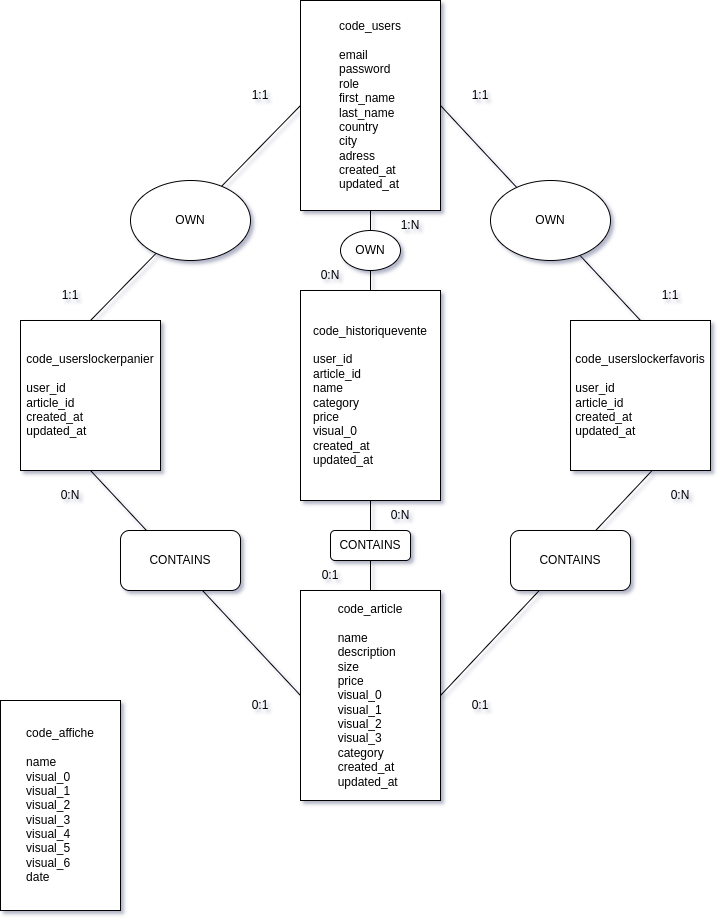

The diagram above was exported from draw.io. Its source (the exported page's mxGraphModel, read from the mxfile embedded in the PNG):
<mxGraphModel dx="2062" dy="1161" grid="1" gridSize="10" guides="1" tooltips="1" connect="1" arrows="1" fold="1" page="1" pageScale="1" pageWidth="827" pageHeight="1169" math="0" shadow="0">
  <root>
    <mxCell id="0" />
    <mxCell id="1" parent="0" />
    <mxCell id="y6NztDxtes7WKKo5KDHD-2" value="code_users&lt;br&gt;&lt;br&gt;&lt;div style=&quot;text-align: left;&quot;&gt;&lt;span style=&quot;background-color: initial;&quot;&gt;email&lt;/span&gt;&lt;/div&gt;&lt;div style=&quot;text-align: left;&quot;&gt;&lt;span style=&quot;background-color: initial;&quot;&gt;password&lt;/span&gt;&lt;/div&gt;&lt;div style=&quot;text-align: left;&quot;&gt;&lt;span style=&quot;background-color: initial;&quot;&gt;role&lt;/span&gt;&lt;/div&gt;&lt;div style=&quot;text-align: left;&quot;&gt;&lt;span style=&quot;background-color: initial;&quot;&gt;first_name&lt;/span&gt;&lt;/div&gt;&lt;div style=&quot;text-align: left;&quot;&gt;&lt;span style=&quot;background-color: initial;&quot;&gt;last_name&lt;/span&gt;&lt;/div&gt;&lt;div style=&quot;text-align: left;&quot;&gt;&lt;span style=&quot;background-color: initial;&quot;&gt;country&lt;/span&gt;&lt;/div&gt;&lt;div style=&quot;text-align: left;&quot;&gt;&lt;span style=&quot;background-color: initial;&quot;&gt;city&lt;/span&gt;&lt;/div&gt;&lt;div style=&quot;text-align: left;&quot;&gt;&lt;span style=&quot;background-color: initial;&quot;&gt;adress&lt;/span&gt;&lt;/div&gt;&lt;div style=&quot;text-align: left;&quot;&gt;&lt;span style=&quot;background-color: initial;&quot;&gt;created_at&lt;/span&gt;&lt;/div&gt;&lt;div style=&quot;text-align: left;&quot;&gt;&lt;span style=&quot;background-color: initial;&quot;&gt;updated_at&lt;/span&gt;&lt;/div&gt;" style="rounded=0;whiteSpace=wrap;html=1;align=center;" vertex="1" parent="1">
      <mxGeometry x="340" y="90" width="140" height="210" as="geometry" />
    </mxCell>
    <mxCell id="y6NztDxtes7WKKo5KDHD-3" value="code_historiquevente&lt;br&gt;&lt;br&gt;&lt;div style=&quot;text-align: left;&quot;&gt;user_id&lt;/div&gt;&lt;div style=&quot;text-align: left;&quot;&gt;article_id&lt;/div&gt;&lt;div style=&quot;text-align: left;&quot;&gt;name&lt;/div&gt;&lt;div style=&quot;text-align: left;&quot;&gt;category&lt;/div&gt;&lt;div style=&quot;text-align: left;&quot;&gt;price&lt;/div&gt;&lt;div style=&quot;text-align: left;&quot;&gt;visual_0&lt;/div&gt;&lt;div style=&quot;text-align: left;&quot;&gt;created_at&lt;/div&gt;&lt;div style=&quot;text-align: left;&quot;&gt;updated_at&lt;/div&gt;" style="rounded=0;whiteSpace=wrap;html=1;align=center;" vertex="1" parent="1">
      <mxGeometry x="340" y="380" width="140" height="210" as="geometry" />
    </mxCell>
    <mxCell id="y6NztDxtes7WKKo5KDHD-4" value="code_article&lt;br&gt;&lt;br&gt;&lt;div style=&quot;text-align: left;&quot;&gt;name&lt;/div&gt;&lt;div style=&quot;text-align: left;&quot;&gt;description&lt;/div&gt;&lt;div style=&quot;text-align: left;&quot;&gt;size&lt;/div&gt;&lt;div style=&quot;text-align: left;&quot;&gt;price&lt;/div&gt;&lt;div style=&quot;text-align: left;&quot;&gt;visual_0&lt;/div&gt;&lt;div style=&quot;text-align: left;&quot;&gt;visual_1&lt;/div&gt;&lt;div style=&quot;text-align: left;&quot;&gt;visual_2&lt;/div&gt;&lt;div style=&quot;text-align: left;&quot;&gt;visual_3&lt;/div&gt;&lt;div style=&quot;text-align: left;&quot;&gt;category&lt;/div&gt;&lt;div style=&quot;text-align: left;&quot;&gt;created_at&lt;/div&gt;&lt;div style=&quot;text-align: left;&quot;&gt;updated_at&lt;/div&gt;" style="rounded=0;whiteSpace=wrap;html=1;align=center;" vertex="1" parent="1">
      <mxGeometry x="340" y="680" width="140" height="210" as="geometry" />
    </mxCell>
    <mxCell id="y6NztDxtes7WKKo5KDHD-5" value="code_affiche&lt;br&gt;&lt;br&gt;&lt;div style=&quot;text-align: left;&quot;&gt;name&lt;/div&gt;&lt;div style=&quot;text-align: left;&quot;&gt;&lt;div&gt;visual_0&lt;/div&gt;&lt;div&gt;visual_1&lt;/div&gt;&lt;div&gt;visual_2&lt;/div&gt;&lt;div&gt;visual_3&lt;/div&gt;&lt;div&gt;&lt;div&gt;visual_4&lt;/div&gt;&lt;div&gt;visual_5&lt;/div&gt;&lt;div&gt;visual_6&lt;/div&gt;&lt;/div&gt;&lt;div&gt;date&lt;/div&gt;&lt;/div&gt;" style="rounded=0;whiteSpace=wrap;html=1;align=center;" vertex="1" parent="1">
      <mxGeometry x="40" y="790" width="120" height="210" as="geometry" />
    </mxCell>
    <mxCell id="y6NztDxtes7WKKo5KDHD-6" value="code_userslockerpanier&lt;br&gt;&lt;br&gt;&lt;div style=&quot;text-align: left;&quot;&gt;user_id&lt;/div&gt;&lt;div style=&quot;text-align: left;&quot;&gt;article_id&lt;/div&gt;&lt;div style=&quot;text-align: left;&quot;&gt;created_at&lt;/div&gt;&lt;div style=&quot;text-align: left;&quot;&gt;updated_at&lt;/div&gt;" style="rounded=0;whiteSpace=wrap;html=1;" vertex="1" parent="1">
      <mxGeometry x="60" y="410" width="140" height="150" as="geometry" />
    </mxCell>
    <mxCell id="y6NztDxtes7WKKo5KDHD-7" value="code_userslockerfavoris&lt;br&gt;&lt;br&gt;&lt;div style=&quot;text-align: left;&quot;&gt;user_id&lt;/div&gt;&lt;div style=&quot;text-align: left;&quot;&gt;article_id&lt;/div&gt;&lt;div style=&quot;text-align: left;&quot;&gt;created_at&lt;/div&gt;&lt;div style=&quot;text-align: left;&quot;&gt;updated_at&lt;/div&gt;" style="rounded=0;whiteSpace=wrap;html=1;" vertex="1" parent="1">
      <mxGeometry x="610" y="410" width="140" height="150" as="geometry" />
    </mxCell>
    <mxCell id="y6NztDxtes7WKKo5KDHD-8" value="" style="endArrow=none;html=1;rounded=0;entryX=0;entryY=0.5;entryDx=0;entryDy=0;exitX=0.5;exitY=0;exitDx=0;exitDy=0;" edge="1" parent="1" source="y6NztDxtes7WKKo5KDHD-6" target="y6NztDxtes7WKKo5KDHD-2">
      <mxGeometry width="50" height="50" relative="1" as="geometry">
        <mxPoint x="390" y="510" as="sourcePoint" />
        <mxPoint x="440" y="460" as="targetPoint" />
      </mxGeometry>
    </mxCell>
    <mxCell id="y6NztDxtes7WKKo5KDHD-9" value="" style="endArrow=none;html=1;rounded=0;entryX=0.5;entryY=1;entryDx=0;entryDy=0;exitX=0;exitY=0.5;exitDx=0;exitDy=0;" edge="1" parent="1" source="y6NztDxtes7WKKo5KDHD-4" target="y6NztDxtes7WKKo5KDHD-6">
      <mxGeometry width="50" height="50" relative="1" as="geometry">
        <mxPoint x="130" y="420" as="sourcePoint" />
        <mxPoint x="370" y="205" as="targetPoint" />
      </mxGeometry>
    </mxCell>
    <mxCell id="y6NztDxtes7WKKo5KDHD-10" value="" style="endArrow=none;html=1;rounded=0;entryX=1;entryY=0.5;entryDx=0;entryDy=0;exitX=0.5;exitY=0;exitDx=0;exitDy=0;" edge="1" parent="1" source="y6NztDxtes7WKKo5KDHD-7" target="y6NztDxtes7WKKo5KDHD-2">
      <mxGeometry width="50" height="50" relative="1" as="geometry">
        <mxPoint x="140" y="430" as="sourcePoint" />
        <mxPoint x="380" y="215" as="targetPoint" />
      </mxGeometry>
    </mxCell>
    <mxCell id="y6NztDxtes7WKKo5KDHD-11" value="" style="endArrow=none;html=1;rounded=0;entryX=0.583;entryY=1;entryDx=0;entryDy=0;exitX=1;exitY=0.5;exitDx=0;exitDy=0;entryPerimeter=0;" edge="1" parent="1" source="y6NztDxtes7WKKo5KDHD-4" target="y6NztDxtes7WKKo5KDHD-7">
      <mxGeometry width="50" height="50" relative="1" as="geometry">
        <mxPoint x="150" y="440" as="sourcePoint" />
        <mxPoint x="390" y="225" as="targetPoint" />
      </mxGeometry>
    </mxCell>
    <mxCell id="y6NztDxtes7WKKo5KDHD-12" value="" style="endArrow=none;html=1;rounded=0;entryX=0.5;entryY=1;entryDx=0;entryDy=0;" edge="1" parent="1" source="y6NztDxtes7WKKo5KDHD-3" target="y6NztDxtes7WKKo5KDHD-2">
      <mxGeometry width="50" height="50" relative="1" as="geometry">
        <mxPoint x="390" y="510" as="sourcePoint" />
        <mxPoint x="440" y="460" as="targetPoint" />
      </mxGeometry>
    </mxCell>
    <mxCell id="y6NztDxtes7WKKo5KDHD-13" value="" style="endArrow=none;html=1;rounded=0;entryX=0.5;entryY=1;entryDx=0;entryDy=0;exitX=0.5;exitY=0;exitDx=0;exitDy=0;" edge="1" parent="1" source="y6NztDxtes7WKKo5KDHD-4" target="y6NztDxtes7WKKo5KDHD-3">
      <mxGeometry width="50" height="50" relative="1" as="geometry">
        <mxPoint x="430" y="390" as="sourcePoint" />
        <mxPoint x="430" y="310" as="targetPoint" />
      </mxGeometry>
    </mxCell>
    <mxCell id="y6NztDxtes7WKKo5KDHD-14" value="OWN" style="ellipse;whiteSpace=wrap;html=1;" vertex="1" parent="1">
      <mxGeometry x="170" y="270" width="120" height="80" as="geometry" />
    </mxCell>
    <mxCell id="y6NztDxtes7WKKo5KDHD-15" value="OWN" style="ellipse;whiteSpace=wrap;html=1;" vertex="1" parent="1">
      <mxGeometry x="530" y="270" width="120" height="80" as="geometry" />
    </mxCell>
    <mxCell id="y6NztDxtes7WKKo5KDHD-16" value="CONTAINS" style="rounded=1;whiteSpace=wrap;html=1;" vertex="1" parent="1">
      <mxGeometry x="160" y="620" width="120" height="60" as="geometry" />
    </mxCell>
    <mxCell id="y6NztDxtes7WKKo5KDHD-17" value="CONTAINS" style="rounded=1;whiteSpace=wrap;html=1;" vertex="1" parent="1">
      <mxGeometry x="550" y="620" width="120" height="60" as="geometry" />
    </mxCell>
    <mxCell id="y6NztDxtes7WKKo5KDHD-18" value="1:1" style="text;html=1;strokeColor=none;fillColor=none;align=center;verticalAlign=middle;whiteSpace=wrap;rounded=0;" vertex="1" parent="1">
      <mxGeometry x="270" y="170" width="60" height="30" as="geometry" />
    </mxCell>
    <mxCell id="y6NztDxtes7WKKo5KDHD-19" value="1:1" style="text;html=1;strokeColor=none;fillColor=none;align=center;verticalAlign=middle;whiteSpace=wrap;rounded=0;" vertex="1" parent="1">
      <mxGeometry x="490" y="170" width="60" height="30" as="geometry" />
    </mxCell>
    <mxCell id="y6NztDxtes7WKKo5KDHD-20" value="1:1" style="text;html=1;strokeColor=none;fillColor=none;align=center;verticalAlign=middle;whiteSpace=wrap;rounded=0;" vertex="1" parent="1">
      <mxGeometry x="80" y="370" width="60" height="30" as="geometry" />
    </mxCell>
    <mxCell id="y6NztDxtes7WKKo5KDHD-21" value="1:1" style="text;html=1;strokeColor=none;fillColor=none;align=center;verticalAlign=middle;whiteSpace=wrap;rounded=0;" vertex="1" parent="1">
      <mxGeometry x="680" y="370" width="60" height="30" as="geometry" />
    </mxCell>
    <mxCell id="y6NztDxtes7WKKo5KDHD-22" value="0:N" style="text;html=1;strokeColor=none;fillColor=none;align=center;verticalAlign=middle;whiteSpace=wrap;rounded=0;" vertex="1" parent="1">
      <mxGeometry x="80" y="570" width="60" height="30" as="geometry" />
    </mxCell>
    <mxCell id="y6NztDxtes7WKKo5KDHD-23" value="0:N" style="text;html=1;strokeColor=none;fillColor=none;align=center;verticalAlign=middle;whiteSpace=wrap;rounded=0;" vertex="1" parent="1">
      <mxGeometry x="690" y="570" width="60" height="30" as="geometry" />
    </mxCell>
    <mxCell id="y6NztDxtes7WKKo5KDHD-24" value="0:1" style="text;html=1;strokeColor=none;fillColor=none;align=center;verticalAlign=middle;whiteSpace=wrap;rounded=0;" vertex="1" parent="1">
      <mxGeometry x="270" y="780" width="60" height="30" as="geometry" />
    </mxCell>
    <mxCell id="y6NztDxtes7WKKo5KDHD-25" value="0:1" style="text;html=1;strokeColor=none;fillColor=none;align=center;verticalAlign=middle;whiteSpace=wrap;rounded=0;" vertex="1" parent="1">
      <mxGeometry x="490" y="780" width="60" height="30" as="geometry" />
    </mxCell>
    <mxCell id="y6NztDxtes7WKKo5KDHD-26" value="CONTAINS" style="rounded=1;whiteSpace=wrap;html=1;" vertex="1" parent="1">
      <mxGeometry x="370" y="620" width="80" height="30" as="geometry" />
    </mxCell>
    <mxCell id="y6NztDxtes7WKKo5KDHD-27" value="OWN" style="ellipse;whiteSpace=wrap;html=1;" vertex="1" parent="1">
      <mxGeometry x="380" y="320" width="60" height="40" as="geometry" />
    </mxCell>
    <mxCell id="y6NztDxtes7WKKo5KDHD-28" value="1:N" style="text;html=1;strokeColor=none;fillColor=none;align=center;verticalAlign=middle;whiteSpace=wrap;rounded=0;" vertex="1" parent="1">
      <mxGeometry x="420" y="300" width="60" height="30" as="geometry" />
    </mxCell>
    <mxCell id="y6NztDxtes7WKKo5KDHD-29" value="0:N" style="text;html=1;strokeColor=none;fillColor=none;align=center;verticalAlign=middle;whiteSpace=wrap;rounded=0;" vertex="1" parent="1">
      <mxGeometry x="340" y="350" width="60" height="30" as="geometry" />
    </mxCell>
    <mxCell id="y6NztDxtes7WKKo5KDHD-30" value="0:N" style="text;html=1;strokeColor=none;fillColor=none;align=center;verticalAlign=middle;whiteSpace=wrap;rounded=0;" vertex="1" parent="1">
      <mxGeometry x="410" y="590" width="60" height="30" as="geometry" />
    </mxCell>
    <mxCell id="y6NztDxtes7WKKo5KDHD-31" value="0:1" style="text;html=1;strokeColor=none;fillColor=none;align=center;verticalAlign=middle;whiteSpace=wrap;rounded=0;" vertex="1" parent="1">
      <mxGeometry x="340" y="650" width="60" height="30" as="geometry" />
    </mxCell>
  </root>
</mxGraphModel>